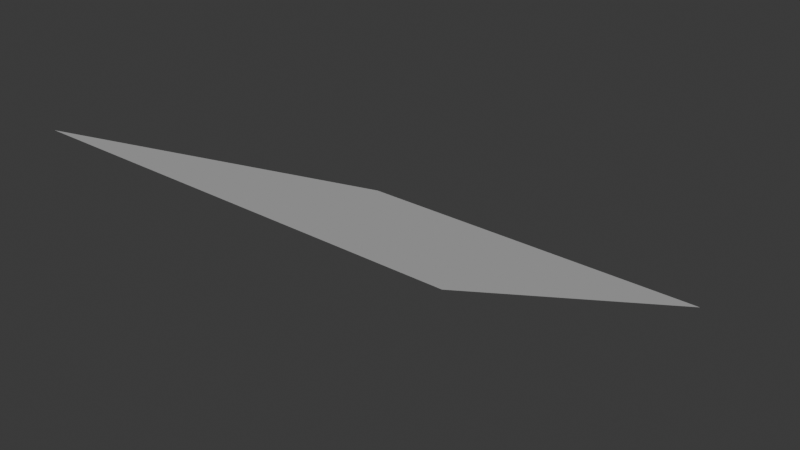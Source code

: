 # Source: GroundSlope.blend  (saved by Blender 4.3.34; exported with 4.5.12 LTS)
import bpy
from mathutils import Matrix  # noqa: F401  (used for matrix-valued properties, if any)

bpy.ops.wm.read_factory_settings(use_empty=True)
scene = bpy.context.scene
scene.name = 'Scene'

# ---- collections
col_collection = bpy.data.collections.new('Collection'); scene.collection.children.link(col_collection)

# ---- world
world_world = bpy.data.worlds.new('World'); scene.world = world_world
world_world.use_nodes = True; world_world.node_tree.nodes.clear()
_N = world_world.node_tree.nodes; _L = world_world.node_tree.links
n0 = _N.new('ShaderNodeOutputWorld'); n0.name = 'World Output'; n0.location = (300, 300)
n1 = _N.new('ShaderNodeBackground'); n1.name = 'Background'; n1.location = (10, 300)
n1.inputs[0].default_value = (0.05088, 0.05088, 0.05088, 1.0)
_L.new(n1.outputs[0], n0.inputs[0])
n0.is_active_output = True
world_world.color = (0.05088, 0.05088, 0.05088)
world_world.sun_shadow_jitter_overblur = 0.0

# ---- meshes
me_x = bpy.data.meshes.new('평면')
me_x.from_pydata([(-1.0, -1.0, 0.0), (1.0, -1.0, 0.0), (-1.0, 1.0, -1.0), (1.0, 1.0, -1.0)], [], [(0, 1, 3, 2)])
_uv = me_x.uv_layers.new(name='UV 맵')
_uv.uv.foreach_set('vector', [0.0, 0.0, 1.0, 0.0, 1.0, 1.0, 0.0, 1.0])
me_x.update()

# ---- objects
ob_groundslope = bpy.data.objects.new('GroundSlope', me_x)

# ---- transforms, parenting, visibility, modifiers, constraints
ob_groundslope.location = (0.0, 0.0, 0.0)

# ---- collection membership
col_collection.objects.link(ob_groundslope)

# ---- scene / render settings (as saved in the file)
scene.frame_start = 1; scene.frame_end = 250; scene.frame_set(2)
scene.render.engine = 'BLENDER_EEVEE_NEXT'
bpy.context.view_layer.update()

# ---- added for rendering (the .blend has no active camera and no usable light): camera, sun
cam_auto = bpy.data.cameras.new('AutoCamera')
cam_auto.lens = 50.0
cam_auto.sensor_width = 36.0
cam_auto.clip_end = 1000.0
ob_auto_camera = bpy.data.objects.new('AutoCamera', cam_auto)
scene.collection.objects.link(ob_auto_camera)
ob_auto_camera.location = (2.77567, -3.33081, 1.72054)
ob_auto_camera.rotation_euler = (1.09748, -7.21219e-08, 0.694738)
scene.camera = ob_auto_camera
light_auto_sun = bpy.data.lights.new('AutoSun', 'SUN')
light_auto_sun.energy = 3.0
light_auto_sun.angle = 0.0523599
ob_auto_sun = bpy.data.objects.new('AutoSun', light_auto_sun)
scene.collection.objects.link(ob_auto_sun)
ob_auto_sun.rotation_euler = (0.872665, 0.174533, 0.523599)
bpy.context.view_layer.update()

